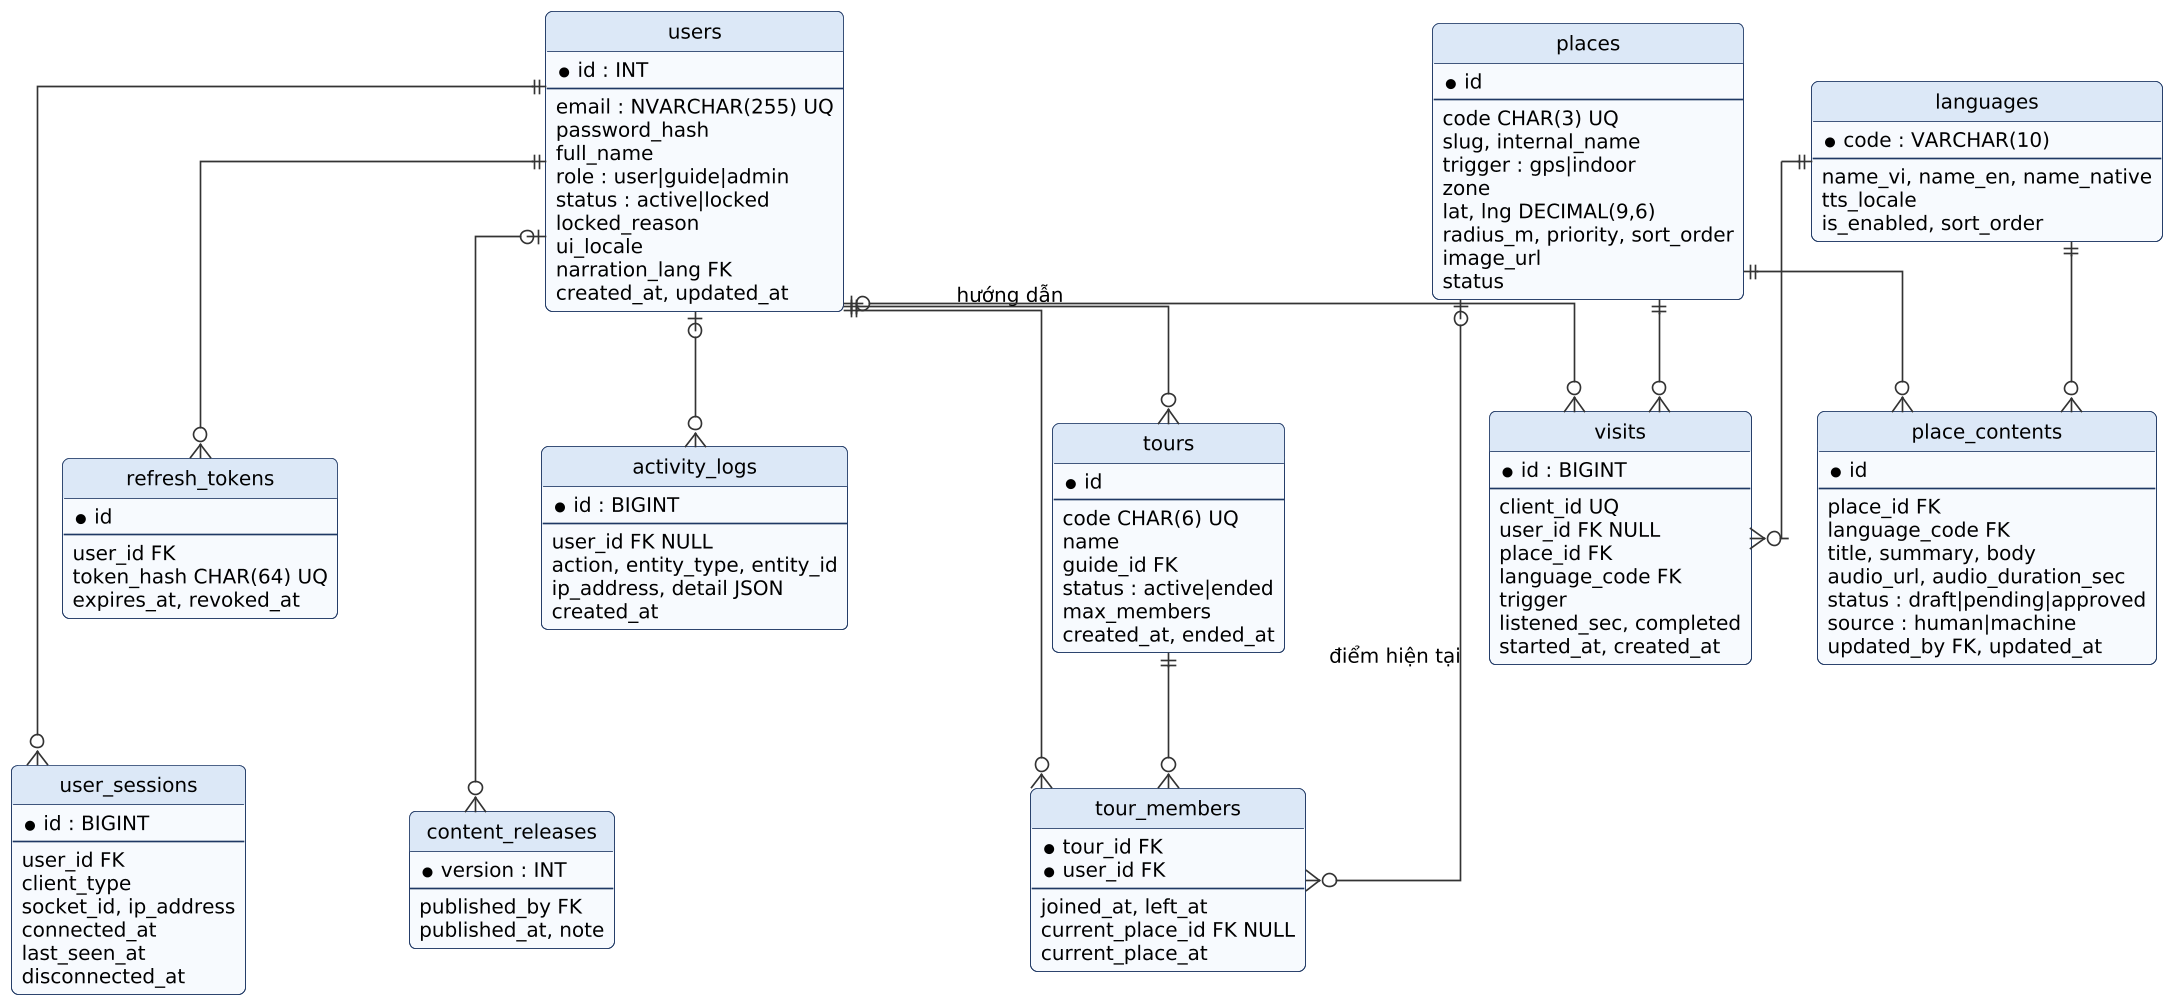

The diagram above was rendered by PlantUML. Its source (embedded in the PNG):
@startuml
!include skin.iuml
hide circle
skinparam linetype ortho
skinparam nodesep 40
skinparam ranksep 60
top to bottom direction
entity users {
  *id : INT
  --
  email : NVARCHAR(255) UQ
  password_hash
  full_name
  role : user|guide|admin
  status : active|locked
  locked_reason
  ui_locale
  narration_lang FK
  created_at, updated_at
}
entity refresh_tokens {
  *id
  --
  user_id FK
  token_hash CHAR(64) UQ
  expires_at, revoked_at
}
entity user_sessions {
  *id : BIGINT
  --
  user_id FK
  client_type
  socket_id, ip_address
  connected_at
  last_seen_at
  disconnected_at
}
entity activity_logs {
  *id : BIGINT
  --
  user_id FK NULL
  action, entity_type, entity_id
  ip_address, detail JSON
  created_at
}
entity languages {
  *code : VARCHAR(10)
  --
  name_vi, name_en, name_native
  tts_locale
  is_enabled, sort_order
}
entity places {
  *id
  --
  code CHAR(3) UQ
  slug, internal_name
  trigger : gps|indoor
  zone
  lat, lng DECIMAL(9,6)
  radius_m, priority, sort_order
  image_url
  status
}
entity place_contents {
  *id
  --
  place_id FK
  language_code FK
  title, summary, body
  audio_url, audio_duration_sec
  status : draft|pending|approved
  source : human|machine
  updated_by FK, updated_at
}
entity content_releases {
  *version : INT
  --
  published_by FK
  published_at, note
}
entity tours {
  *id
  --
  code CHAR(6) UQ
  name
  guide_id FK
  status : active|ended
  max_members
  created_at, ended_at
}
entity tour_members {
  *tour_id FK
  *user_id FK
  --
  joined_at, left_at
  current_place_id FK NULL
  current_place_at
}
entity visits {
  *id : BIGINT
  --
  client_id UQ
  user_id FK NULL
  place_id FK
  language_code FK
  trigger
  listened_sec, completed
  started_at, created_at
}
refresh_tokens -[hidden]down- user_sessions
activity_logs -[hidden]down- content_releases
languages -[hidden]down- place_contents
users ||--o{ refresh_tokens
users ||--o{ user_sessions
users |o--o{ activity_logs
users ||--o{ tours : hướng dẫn
users ||--o{ tour_members
tours ||--o{ tour_members
places |o--o{ tour_members : điểm hiện tại
users |o--o{ visits
places ||--o{ visits
places ||--o{ place_contents
languages ||--o{ place_contents
languages ||--o{ visits
users |o--o{ content_releases
@enduml